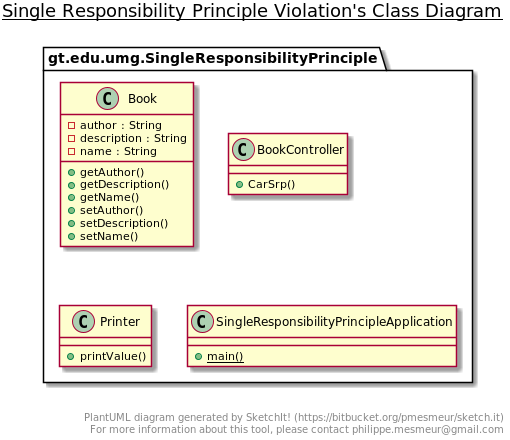

The diagram above was rendered by PlantUML. Its source (embedded in the PNG):
@startuml

title __Single Responsibility Principle Violation's Class Diagram__\n

      class gt.edu.umg.SingleResponsibilityPrinciple.Book {
          - author : String
          - description : String
          - name : String
          + getAuthor()
          + getDescription()
          + getName()
          + setAuthor()
          + setDescription()
          + setName()
      }


      class gt.edu.umg.SingleResponsibilityPrinciple.BookController {
          + CarSrp()
      }
  

      class gt.edu.umg.SingleResponsibilityPrinciple.Printer {
          + printValue()
      }
  

      class gt.edu.umg.SingleResponsibilityPrinciple.SingleResponsibilityPrincipleApplication {
          {static} + main()
      }
  



right footer


PlantUML diagram generated by SketchIt! (https://bitbucket.org/pmesmeur/sketch.it)
For more information about this tool, please contact philippe.mesmeur@gmail.com
endfooter

@enduml